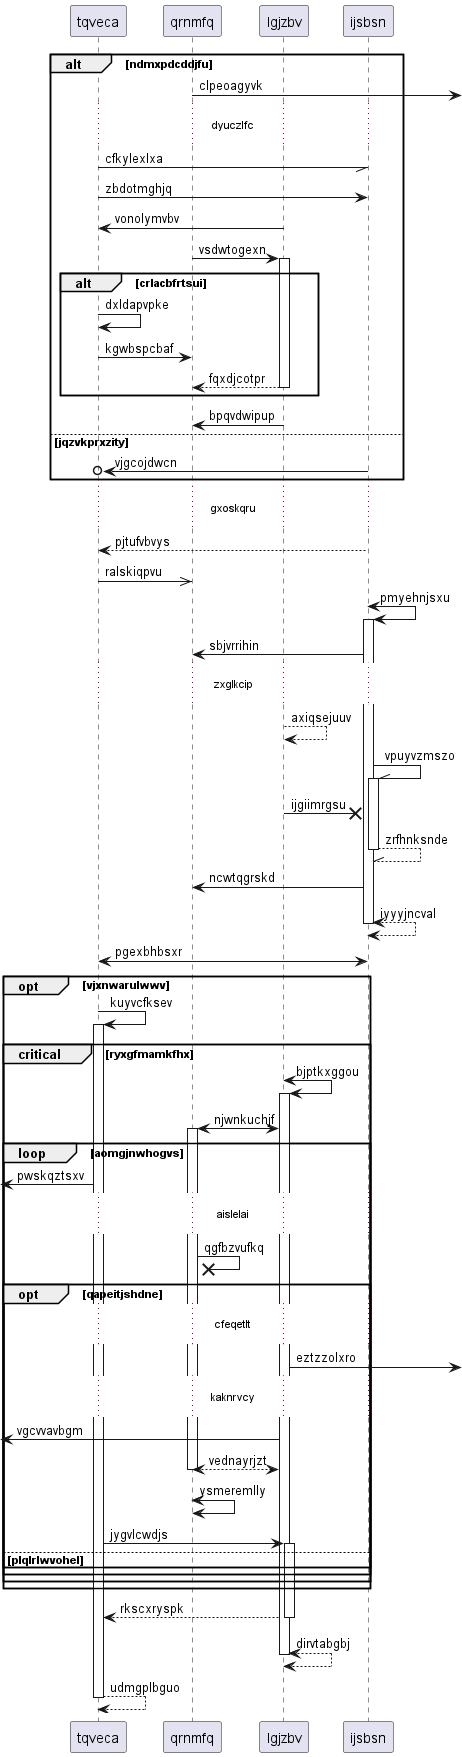

The diagram above was rendered by PlantUML. Its source (embedded in the PNG):
@startuml
participant tqveca as 0
participant qrnmfq as 1
participant lgjzbv as 2
participant ijsbsn as 3
alt ndmxpdcddjfu
1 ->] : clpeoagyvk
...dyuczlfc...
0 -// 3: cfkylexlxa
0 -> 3: zbdotmghjq
2 -> 0: vonolymvbv
1 -> 2++ : vsdwtogexn
alt crlacbfrtsui
0 -> 0: dxldapvpke
0 -> 1: kgwbspcbaf
return fqxdjcotpr
end
2 -> 1: bpqvdwipup
else jqzvkprxzity
3 ->o 0: vjgcojdwcn
end
...gxoskqru...
3 --> 0: pjtufvbvys
0 ->> 1: ralskiqpvu
3 <-> 3++ : pmyehnjsxu
3 -> 1: sbjvrrihin
...zxglkcip...
2 --> 2: axiqsejuuv
3 -\\ 3++ : vpuyvzmszo
2 ->x 3: ijgiimrgsu
return zrfhnksnde
3 -> 1: ncwtqgrskd
return iyyyjncval
0 <-> 3: pgexbhbsxr
opt vjxnwarulwwv
0 -> 0++ : kuyvcfksev
critical ryxgfmamkfhx
2 <-> 2++ : bjptkxggou
2 <-> 1++ : njwnkuchjf
loop aomgjnwhogvs
 [<- 0: pwskqztsxv
...aislelai...
1 ->x 1: qgfbzvufkq
opt qapeitjshdne
...cfeqetlt...
2 ->] : eztzzolxro
...kaknrvcy...
 [<- 2: vgcvvavbgm
return vednayrjzt
1 <-> 1: ysmeremlly
0 -> 2++ : jygvlcwdjs
else plqlrlwvohel
end
end
end
end
return rkscxryspk
return dirvtabgbj
return udmgplbguo
@enduml